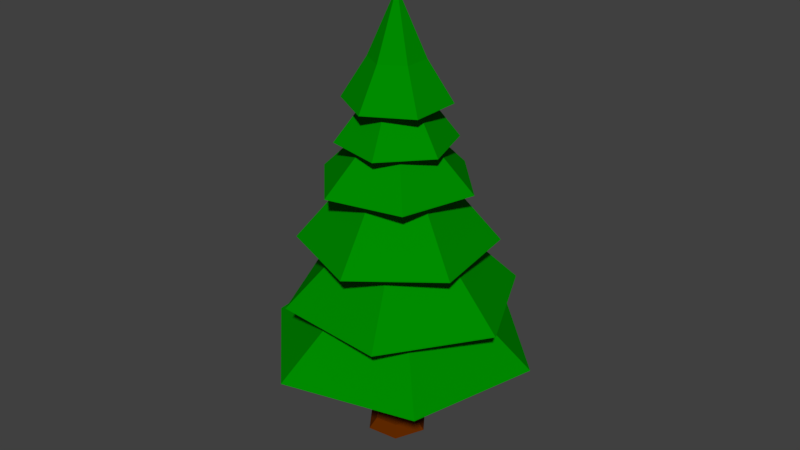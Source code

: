 # Source: tree1.blend  (saved by Blender 2.79.0; exported with 4.5.12 LTS)
import bpy
from mathutils import Matrix  # noqa: F401  (used for matrix-valued properties, if any)

bpy.ops.wm.read_factory_settings(use_empty=True)
scene = bpy.context.scene
scene.name = 'Scene'

# ---- collections
col_collection_1 = bpy.data.collections.new('Collection 1'); scene.collection.children.link(col_collection_1)

# ---- materials (node trees are filled in below, after node groups)
mat_material = bpy.data.materials.new('Material')
mat_material.alpha_threshold = 0.0
mat_material.use_transparent_shadow = False
mat_material.diffuse_color = (0.0, 0.2641, 3.138e-05, 1.0)
mat_material.roughness = 0.5
mat_material.specular_intensity = 0.0
mat_pinetree2_bark = bpy.data.materials.new('pinetree2-bark')
mat_pinetree2_bark.alpha_threshold = 0.0
mat_pinetree2_bark.use_transparent_shadow = False
mat_pinetree2_bark.diffuse_color = (0.1191, 0.0222, 0.0, 1.0)
mat_pinetree2_bark.roughness = 0.5
mat_pinetree2_bark.specular_intensity = 0.0
mat_bark_pt2 = bpy.data.materials.new('BARK_pt2')
mat_bark_pt2.alpha_threshold = 0.0
mat_bark_pt2.use_transparent_shadow = False
mat_bark_pt2.diffuse_color = (0.08984, 0.04293, 0.0, 1.0)
mat_bark_pt2.roughness = 0.5
mat_bark_pt2.specular_intensity = 0.0
mat_tree = bpy.data.materials.new('TREE')
mat_tree.alpha_threshold = 0.0
mat_tree.use_transparent_shadow = False
mat_tree.diffuse_color = (0.1066, 0.5122, 0.03678, 1.0)
mat_tree.roughness = 0.5
mat_tree.specular_intensity = 0.0

# ---- material node trees

# ---- world
world_world = bpy.data.worlds.new('World'); scene.world = world_world
world_world.color = (0.05088, 0.05088, 0.05088)
world_world.use_sun_shadow = False
world_world.sun_shadow_jitter_overblur = 0.0
world_world.cycles.sampling_method = 'MANUAL'

# ---- meshes
me_cone_001 = bpy.data.meshes.new('Cone.001')
me_cone_001.from_pydata([(0.0, 1.0, -1.0), (0.866, 0.5, -1.0), (0.866, -0.5, -1.0), (-8.742e-08, -1.0, -1.0), (0.0, 0.0, 1.0), (-0.866, -0.5, -1.0), (-0.866, 0.5, -1.0), (0.265, 0.2996, -8.819), (0.1514, 0.1712, -5.996), (0.392, -0.07975, -8.819), (0.224, -0.04556, -5.996), (0.1269, -0.3793, -8.819), (0.07252, -0.2167, -5.996), (-0.265, -0.2996, -8.819), (-0.1514, -0.1712, -5.996), (-0.392, 0.07975, -8.819), (-0.224, 0.04556, -5.996), (-0.1269, 0.3793, -8.819), (-0.07252, 0.2167, -5.996), (0.3639, 0.4113, -9.088), (0.5382, -0.1095, -9.088), (0.1743, -0.5208, -9.088), (-0.3639, -0.4113, -9.088), (-0.5382, 0.1095, -9.088), (-0.1743, 0.5208, -9.088), (-2.278, 0.1039, -6.482), (-1.014, 2.065, -6.482), (1.317, 1.951, -6.482), (2.384, -0.1241, -6.482), (0.05302, -0.0101, -3.482), (1.12, -2.085, -6.482), (-1.211, -1.971, -6.482), (-1.741, 0.7871, -5.119), (-0.154, 2.005, -5.119), (1.694, 1.239, -5.119), (1.955, -0.7436, -5.119), (0.1071, 0.02177, -2.119), (0.3681, -1.961, -5.119), (-1.48, -1.196, -5.119), (-1.258, 1.071, -3.603), (0.3084, 1.641, -3.603), (1.585, 0.5698, -3.603), (1.296, -1.072, -3.603), (0.019, -0.0001913, -0.6029), (-0.2704, -1.642, -3.603), (-1.547, -0.5702, -3.603), (-0.5719, 1.204, -2.043), (0.7571, 1.098, -2.043), (1.329, -0.1069, -2.043), (0.5719, -1.204, -2.043), (0.0, 0.0, -0.04269), (-0.7571, -1.098, -2.043), (-1.329, 0.1069, -2.043), (0.1426, 0.4415, 1.004), (0.4537, 0.09726, 1.004), (0.3111, -0.3443, 1.004), (-0.1426, -0.4415, 1.004), (0.0, 0.0, 2.616), (-0.4537, -0.09726, 1.004), (-0.3111, 0.3443, 1.004), (0.2731, 0.8457, -0.02717), (0.8689, 0.1863, -0.02717), (0.5958, -0.6594, -0.02717), (-0.2731, -0.8457, -0.02717), (-0.8689, -0.1863, -0.02717), (-0.5958, 0.6594, -0.02717)], [], [(0, 4, 1), (1, 4, 2), (2, 4, 3), (3, 4, 5), (5, 4, 6), (6, 4, 0), (0, 1, 2, 3, 5, 6), (7, 8, 10, 9), (9, 10, 12, 11), (11, 12, 14, 13), (13, 14, 16, 15), (10, 8, 18, 16, 14, 12), (15, 16, 18, 17), (17, 18, 8, 7), (13, 15, 23, 22), (19, 20, 21, 22, 23, 24), (9, 11, 21, 20), (15, 17, 24, 23), (7, 9, 20, 19), (11, 13, 22, 21), (17, 7, 19, 24), (25, 29, 26), (26, 29, 27), (27, 29, 28), (28, 29, 30), (30, 29, 31), (31, 29, 25), (25, 26, 27, 28, 30, 31), (32, 36, 33), (33, 36, 34), (34, 36, 35), (35, 36, 37), (37, 36, 38), (38, 36, 32), (32, 33, 34, 35, 37, 38), (39, 43, 40), (40, 43, 41), (41, 43, 42), (42, 43, 44), (44, 43, 45), (45, 43, 39), (39, 40, 41, 42, 44, 45), (46, 50, 47), (47, 50, 48), (48, 50, 49), (49, 50, 51), (51, 50, 52), (52, 50, 46), (46, 47, 48, 49, 51, 52), (53, 57, 54), (54, 57, 55), (55, 57, 56), (56, 57, 58), (58, 57, 59), (59, 57, 53), (55, 56, 63, 62), (60, 61, 62, 63, 64, 65), (54, 55, 62, 61), (58, 59, 65, 64), (56, 58, 64, 63), (59, 53, 60, 65), (53, 54, 61, 60)])
me_cone_001.polygons.foreach_set('material_index', [0, 0, 0, 0, 0, 0, 0, 1, 1, 1, 1, 1, 1, 1, 1, 1, 1, 1, 1, 1, 1, 0, 0, 0, 0, 0, 0, 0, 0, 0, 0, 0, 0, 0, 0, 0, 0, 0, 0, 0, 0, 0, 0, 0, 0, 0, 0, 0, 0, 0, 0, 0, 0, 0, 0, 0, 0, 0, 0, 0, 0, 0])
_uv = me_cone_001.uv_layers.new(name='UVMap')
_uv.uv.foreach_set('vector', [0.8508, 0.1023, 0.953, 0.0, 0.8936, 0.1363, 0.8936, 0.1363, 0.953, 0.0, 0.953, 0.1488, 0.1035, 0.7864, 0.1035, 0.9333, 0.05012, 0.7944, 0.05012, 0.7944, 0.1035, 0.9333, 0.0, 0.8296, 0.2071, 0.7864, 0.2071, 0.9333, 0.1537, 0.7944, 0.1537, 0.7944, 0.2071, 0.9333, 0.1035, 0.8296, 0.8876, 0.8476, 0.8876, 0.7807, 0.9438, 0.7473, 1.0, 0.7807, 1.0, 0.8476, 0.9438, 0.8811, 0.2321, 0.9425, 0.2475, 0.7654, 0.2623, 0.7659, 0.258, 0.9434, 0.2164, 0.4853, 0.2378, 0.3122, 0.2459, 0.3177, 0.2305, 0.4949, 0.2305, 0.4949, 0.2459, 0.3177, 0.2607, 0.3182, 0.2564, 0.4957, 0.2164, 0.6889, 0.2378, 0.5158, 0.2459, 0.5213, 0.2305, 0.6985, 0.5, 0.2674, 0.4871, 0.2597, 0.4871, 0.2444, 0.5, 0.2368, 0.5128, 0.2444, 0.5128, 0.2597, 0.2305, 0.6985, 0.2459, 0.5213, 0.2607, 0.5218, 0.2564, 0.6993, 0.218, 0.933, 0.2394, 0.7599, 0.2475, 0.7654, 0.2321, 0.9425, 0.2164, 0.6889, 0.2305, 0.6985, 0.2251, 0.7183, 0.2058, 0.7051, 0.8508, 0.2039, 0.8508, 0.1672, 0.8817, 0.1488, 0.9125, 0.1672, 0.9125, 0.2039, 0.8817, 0.2223, 0.2164, 0.4853, 0.2305, 0.4949, 0.2251, 0.5147, 0.2058, 0.5015, 0.2305, 0.6985, 0.2564, 0.6993, 0.2607, 0.7194, 0.2251, 0.7183, 0.2321, 0.9425, 0.258, 0.9434, 0.2623, 0.9635, 0.2268, 0.9624, 0.2305, 0.4949, 0.2564, 0.4957, 0.2607, 0.5158, 0.2251, 0.5147, 0.218, 0.933, 0.2321, 0.9425, 0.2268, 0.9624, 0.2074, 0.9492, 0.2058, 0.3122, 0.2058, 0.5634, 0.06278, 0.3625, 0.06278, 0.3625, 0.2058, 0.5634, 0.0, 0.4407, 0.6738, 0.2676, 0.6738, 0.5188, 0.5308, 0.3179, 0.5308, 0.3179, 0.6738, 0.5188, 0.4681, 0.3961, 0.4681, 0.2676, 0.4681, 0.5188, 0.3251, 0.3179, 0.3251, 0.3179, 0.4681, 0.5188, 0.2623, 0.3961, 0.0, 0.2342, 2.321e-08, 0.07806, 0.1311, 0.0, 0.2623, 0.07806, 0.2623, 0.2342, 0.1311, 0.3122, 0.333, 0.7218, 0.4533, 0.5188, 0.4533, 0.7599, 0.4533, 0.6502, 0.6444, 0.5188, 0.5241, 0.7218, 0.5241, 0.7218, 0.6444, 0.5188, 0.6444, 0.7599, 0.6816, 0.0, 0.6816, 0.2368, 0.5847, 0.02095, 0.5847, 0.02095, 0.6816, 0.2368, 0.4871, 0.1029, 0.2623, 0.6502, 0.4533, 0.5188, 0.333, 0.7218, 0.3747, 0.0, 0.4871, 0.06691, 0.4871, 0.2007, 0.3747, 0.2676, 0.2623, 0.2007, 0.2623, 0.06691, 0.7473, 0.2901, 0.843, 0.4961, 0.6738, 0.3502, 0.8508, 0.0, 0.8508, 0.2285, 0.7551, 0.02248, 0.7551, 0.02248, 0.8508, 0.2285, 0.6816, 0.08255, 0.8135, 0.5188, 0.8135, 0.7473, 0.7178, 0.5413, 0.7178, 0.5413, 0.8135, 0.7473, 0.6444, 0.6014, 0.843, 0.2676, 0.843, 0.4961, 0.7473, 0.2901, 0.0, 0.7307, 0.0, 0.6192, 0.09367, 0.5634, 0.1873, 0.6192, 0.1873, 0.7307, 0.09367, 0.7864, 0.4505, 0.9092, 0.505, 0.7599, 0.505, 0.9131, 0.6237, 0.7599, 0.6237, 0.9199, 0.5408, 0.7852, 0.5408, 0.7852, 0.6237, 0.9199, 0.505, 0.8277, 0.381, 0.7599, 0.381, 0.9199, 0.2981, 0.7852, 0.2981, 0.7852, 0.381, 0.9199, 0.2623, 0.8277, 0.381, 0.8561, 0.505, 0.7599, 0.4505, 0.9092, 0.7193, 0.9257, 0.6444, 0.8811, 0.6444, 0.7919, 0.7193, 0.7473, 0.7943, 0.7919, 0.7943, 0.8811, 0.9329, 0.3415, 0.9363, 0.4512, 0.9044, 0.3448, 0.9044, 0.3448, 0.9363, 0.4512, 0.8842, 0.3583, 0.8842, 0.8211, 0.8876, 0.9308, 0.8557, 0.8244, 0.8557, 0.8244, 0.8876, 0.9308, 0.8355, 0.8379, 0.9035, 0.5927, 0.9069, 0.7023, 0.875, 0.596, 0.875, 0.596, 0.9069, 0.7023, 0.8547, 0.6095, 0.8842, 0.8211, 0.8557, 0.8244, 0.833, 0.7536, 0.8876, 0.7473, 0.8876, 0.9703, 0.8876, 0.9108, 0.9375, 0.8811, 0.9875, 0.9108, 0.9875, 0.9703, 0.9375, 1.0, 0.9044, 0.3448, 0.8842, 0.3583, 0.843, 0.2998, 0.8817, 0.274, 0.9035, 0.5927, 0.875, 0.596, 0.8522, 0.5251, 0.9069, 0.5188, 0.8557, 0.8244, 0.8355, 0.8379, 0.7943, 0.7794, 0.833, 0.7536, 0.875, 0.596, 0.8547, 0.6095, 0.8135, 0.5509, 0.8522, 0.5251, 0.9329, 0.3415, 0.9044, 0.3448, 0.8817, 0.274, 0.9363, 0.2676])
me_cone_001.materials.append(mat_material)
me_cone_001.materials.append(mat_pinetree2_bark)
me_cone_001.use_remesh_preserve_volume = False
me_cone_001.use_remesh_preserve_attributes = False
me_cone_001.use_mirror_vertex_groups = False
me_cone_001.update()
me_cylinder_002 = bpy.data.meshes.new('Cylinder.002')
me_cylinder_002.from_pydata([], [], [])
_uv = me_cylinder_002.uv_layers.new(name='UVMap')
_uv.uv.foreach_set('vector', [])
me_cylinder_002.materials.append(mat_bark_pt2)
me_cylinder_002.materials.append(mat_tree)
me_cylinder_002.use_remesh_preserve_volume = False
me_cylinder_002.use_remesh_preserve_attributes = False
me_cylinder_002.use_mirror_vertex_groups = False
me_cylinder_002.update()

# ---- objects
ob_cone_001 = bpy.data.objects.new('Cone.001', me_cone_001)
ob_cylinder = bpy.data.objects.new('Cylinder', me_cylinder_002)

# ---- transforms, parenting, visibility, modifiers, constraints
ob_cone_001.location = (0.0, 0.0, 2.335)
ob_cone_001.rotation_euler = (0.0, 0.0, 0.3124)
ob_cone_001.scale = (0.3876, 0.3876, 0.2584)
ob_cone_001.lineart.crease_threshold = 0.0
ob_cylinder.location = (0.0, 0.0, 2.302)
ob_cylinder.scale = (0.6685, 0.6685, -2.626)
ob_cylinder.lineart.crease_threshold = 0.0

# ---- collection membership
col_collection_1.objects.link(ob_cone_001)
col_collection_1.objects.link(ob_cylinder)

# ---- scene / render settings (as saved in the file)
scene.frame_start = 1; scene.frame_end = 250; scene.frame_set(1)
scene.render.engine = 'BLENDER_EEVEE_NEXT'
scene.render.resolution_percentage = 50
scene.render.dither_intensity = 0.0
scene.cycles.use_denoising = False
scene.cycles.samples = 128
scene.cycles.sampling_pattern = 'TABULATED_SOBOL'
scene.cycles.use_adaptive_sampling = False
scene.cycles.use_light_tree = False
scene.cycles.blur_glossy = 0.0
scene.cycles.sample_clamp_indirect = 0.0
scene.view_settings.view_transform = 'Standard'
bpy.context.view_layer.update()

# ---- added for rendering (the .blend has no active camera and no usable light): camera, sun
cam_auto = bpy.data.cameras.new('AutoCamera')
cam_auto.lens = 50.0
cam_auto.sensor_width = 36.0
cam_auto.clip_end = 1000.0
ob_auto_camera = bpy.data.objects.new('AutoCamera', cam_auto)
scene.collection.objects.link(ob_auto_camera)
ob_auto_camera.location = (3.99004, -4.76054, 4.67417)
ob_auto_camera.rotation_euler = (1.09748, -7.21219e-08, 0.694738)
scene.camera = ob_auto_camera
light_auto_sun = bpy.data.lights.new('AutoSun', 'SUN')
light_auto_sun.energy = 3.0
light_auto_sun.angle = 0.0523599
ob_auto_sun = bpy.data.objects.new('AutoSun', light_auto_sun)
scene.collection.objects.link(ob_auto_sun)
ob_auto_sun.rotation_euler = (0.872665, 0.174533, 0.523599)
bpy.context.view_layer.update()
